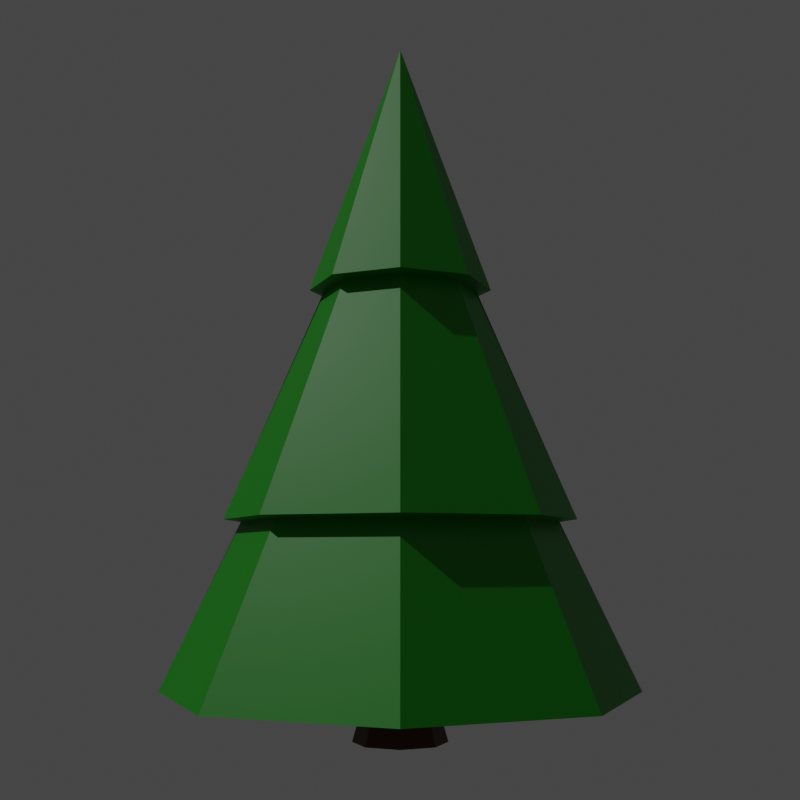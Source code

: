 # Source: Tree.blend  (saved by Blender 2.91.10; exported with 4.5.12 LTS)
import bpy
from mathutils import Matrix  # noqa: F401  (used for matrix-valued properties, if any)

bpy.ops.wm.read_factory_settings(use_empty=True)
scene = bpy.context.scene
scene.name = 'Scene'

# ---- collections
col_collection = bpy.data.collections.new('Collection'); scene.collection.children.link(col_collection)

# ---- materials (node trees are filled in below, after node groups)
mat_tree = bpy.data.materials.new('Tree')
mat_trunk = bpy.data.materials.new('Trunk')

# ---- material node trees
mat_tree.use_nodes = True; mat_tree.node_tree.nodes.clear()
_N = mat_tree.node_tree.nodes; _L = mat_tree.node_tree.links
n0 = _N.new('ShaderNodeBsdfPrincipled'); n0.name = 'Principled BSDF'; n0.location = (10, 300)
n0.distribution = 'GGX'
n0.subsurface_method = 'BURLEY'
n0.inputs[0].default_value = (0.003337, 0.2668, 0.0, 1.0)
n0.inputs[3].default_value = 1.45
n0.inputs[27].default_value = (0.0, 0.0, 0.0, 1.0)
n0.inputs[28].default_value = 1.0
n1 = _N.new('ShaderNodeOutputMaterial'); n1.name = 'Material Output'; n1.location = (300, 300)
_L.new(n0.outputs[0], n1.inputs[0])
n1.is_active_output = True
mat_trunk.use_nodes = True; mat_trunk.node_tree.nodes.clear()
_N = mat_trunk.node_tree.nodes; _L = mat_trunk.node_tree.links
n0 = _N.new('ShaderNodeBsdfPrincipled'); n0.name = 'Principled BSDF'; n0.location = (10, 300)
n0.distribution = 'GGX'
n0.subsurface_method = 'BURLEY'
n0.inputs[0].default_value = (0.09463, 0.01833, 0.003977, 1.0)
n0.inputs[3].default_value = 1.45
n0.inputs[27].default_value = (0.0, 0.0, 0.0, 1.0)
n0.inputs[28].default_value = 1.0
n1 = _N.new('ShaderNodeOutputMaterial'); n1.name = 'Material Output'; n1.location = (300, 300)
_L.new(n0.outputs[0], n1.inputs[0])
n1.is_active_output = True

# ---- world
world_world = bpy.data.worlds.new('World'); scene.world = world_world
world_world.use_nodes = True; world_world.node_tree.nodes.clear()
_N = world_world.node_tree.nodes; _L = world_world.node_tree.links
n0 = _N.new('ShaderNodeOutputWorld'); n0.name = 'World Output'; n0.location = (300, 300)
n1 = _N.new('ShaderNodeBackground'); n1.name = 'Background'; n1.location = (10, 300)
n1.inputs[0].default_value = (0.05088, 0.05088, 0.05088, 1.0)
_L.new(n1.outputs[0], n0.inputs[0])
n0.is_active_output = True
world_world.color = (0.05088, 0.05088, 0.05088)
world_world.use_sun_shadow = False
world_world.sun_shadow_jitter_overblur = 0.0

# ---- cameras
cam_camera = bpy.data.cameras.new('Camera')

# ---- lights
light_sun = bpy.data.lights.new('Sun', 'SUN')
light_sun.transmission_factor = 0.0
light_sun.energy = 1.0
light_sun.shadow_soft_size = 0.125

# ---- meshes
me_cylinder = bpy.data.meshes.new('Cylinder')
me_cylinder.from_pydata([(-0.001358, 0.1407, 0.2), (-0.001358, 0.0, 3.0), (-0.001358, -0.1407, 0.2), (-0.0995, -0.0995, 0.2), (-0.1407, 1.192e-08, 0.2), (-0.0995, 0.0995, 0.2), (-0.001358, 1.0, 0.2), (-0.001358, -1.0, 0.2), (-0.7071, -0.7071, 0.2), (-1.0, 1.192e-08, 0.2), (-0.7071, 0.7071, 0.2), (-0.001358, 0.1979, -1.49e-08), (-0.001358, -0.1979, -1.49e-08), (-0.1399, -0.1399, -1.49e-08), (-0.1979, 1.752e-08, -1.49e-08), (-0.1399, 0.1399, -1.49e-08), (-0.001358, 0.3937, 1.898), (-0.5281, 0.5281, 0.9088), (-0.7469, 8.906e-09, 0.9088), (-0.5281, -0.5281, 0.9088), (-0.001358, -0.7469, 0.9088), (-0.001358, -0.3937, 1.898), (-0.2784, -0.2784, 1.898), (-0.3937, 4.695e-09, 1.898), (-0.2784, 0.2784, 1.898), (-0.001358, 0.7469, 0.9088), (-0.2289, 0.2353, 1.887), (-0.3264, 4.941e-09, 1.887), (-0.2289, -0.2353, 1.887), (0.005008, -0.3327, 1.887), (0.005008, 0.3327, 1.887), (0.002461, -0.6722, 0.897), (-0.4715, -0.4753, 0.897), (-0.6684, 1.052e-08, 0.897), (-0.4715, 0.4753, 0.897), (0.002461, 0.6722, 0.897)], [], [(29, 28, 19, 20), (28, 27, 18, 19), (26, 30, 25, 17), (24, 16, 30, 26), (3, 2, 7, 8), (4, 3, 8, 9), (5, 4, 9, 10), (0, 5, 10, 6), (5, 0, 11, 15), (3, 4, 14, 13), (4, 5, 15, 14), (2, 3, 13, 12), (34, 35, 6, 10), (20, 19, 32, 31), (24, 1, 16), (33, 34, 10, 9), (22, 23, 27, 28), (23, 1, 24), (32, 33, 9, 8), (23, 24, 26, 27), (22, 1, 23), (31, 32, 8, 7), (27, 26, 17, 18), (21, 1, 22), (12, 13, 14, 15, 11), (21, 22, 28, 29), (19, 18, 33, 32), (18, 17, 34, 33), (17, 25, 35, 34)])
me_cylinder.polygons.foreach_set('material_index', [0, 0, 0, 0, 0, 0, 0, 0, 1, 1, 1, 1, 0, 0, 0, 0, 0, 0, 0, 0, 0, 0, 0, 0, 1, 0, 0, 0, 0])
_uv = me_cylinder.uv_layers.new(name='UVMap')
_uv.uv.foreach_set('vector', [0.4247, 0.8012, 0.375, 0.8012, 0.375, 0.6266, 0.4684, 0.6266, 0.2997, 0.8012, 0.25, 0.8012, 0.25, 0.6266, 0.3434, 0.6266, 0.04971, 0.8012, 0.0, 0.8012, 0.0, 0.6266, 0.09336, 0.6266, 0.04921, 0.8031, 0.0, 0.8031, 0.0, 0.8012, 0.04971, 0.8012, 0.7261, 0.2261, 0.75, 0.2162, 0.75, 0.01, 0.5803, 0.08029, 0.7162, 0.25, 0.7261, 0.2261, 0.5803, 0.08029, 0.51, 0.25, 0.7261, 0.2739, 0.7162, 0.25, 0.51, 0.25, 0.5803, 0.4197, 0.75, 0.2838, 0.7261, 0.2739, 0.5803, 0.4197, 0.75, 0.49, 0.7261, 0.2739, 0.75, 0.2838, 0.75, 0.2838, 0.7261, 0.2739, 0.7261, 0.2261, 0.7162, 0.25, 0.7162, 0.25, 0.7261, 0.2261, 0.7162, 0.25, 0.7261, 0.2739, 0.7261, 0.2739, 0.7162, 0.25, 0.75, 0.2162, 0.7261, 0.2261, 0.7261, 0.2261, 0.75, 0.2162, 0.09388, 0.6245, 0.0, 0.6245, 0.0, 0.5, 0.125, 0.5, 0.4684, 0.6266, 0.375, 0.6266, 0.375, 0.6245, 0.4689, 0.6245, 0.04921, 0.8031, 0.0, 1.0, 0.0, 0.8031, 0.2189, 0.6245, 0.125, 0.6245, 0.125, 0.5, 0.25, 0.5, 0.2992, 0.8031, 0.25, 0.8031, 0.25, 0.8012, 0.2997, 0.8012, 0.1742, 0.8031, 0.125, 1.0, 0.125, 0.8031, 0.3439, 0.6245, 0.25, 0.6245, 0.25, 0.5, 0.375, 0.5, 0.1742, 0.8031, 0.125, 0.8031, 0.125, 0.8012, 0.1747, 0.8012, 0.2992, 0.8031, 0.25, 1.0, 0.25, 0.8031, 0.4689, 0.6245, 0.375, 0.6245, 0.375, 0.5, 0.5, 0.5, 0.1747, 0.8012, 0.125, 0.8012, 0.125, 0.6266, 0.2184, 0.6266, 0.4242, 0.8031, 0.375, 1.0, 0.375, 0.8031, 0.75, 0.2162, 0.7261, 0.2261, 0.7162, 0.25, 0.7261, 0.2739, 0.75, 0.2838, 0.4242, 0.8031, 0.375, 0.8031, 0.375, 0.8012, 0.4247, 0.8012, 0.3434, 0.6266, 0.25, 0.6266, 0.25, 0.6245, 0.3439, 0.6245, 0.2184, 0.6266, 0.125, 0.6266, 0.125, 0.6245, 0.2189, 0.6245, 0.09336, 0.6266, 0.0, 0.6266, 0.0, 0.6245, 0.09388, 0.6245])
me_cylinder.materials.append(mat_tree)
me_cylinder.materials.append(mat_trunk)
me_cylinder.use_remesh_fix_poles = True
me_cylinder.use_remesh_preserve_attributes = False
me_cylinder.use_mirror_vertex_groups = False
me_cylinder.update()

# ---- objects
ob_cylinder = bpy.data.objects.new('Cylinder', me_cylinder)
ob_camera = bpy.data.objects.new('Camera', cam_camera)
ob_sun = bpy.data.objects.new('Sun', light_sun)

# ---- transforms, parenting, visibility, modifiers, constraints
ob_cylinder.location = (0.0, 0.0, 0.0)
ob_cylinder.lineart.crease_threshold = 0.0
_m = ob_cylinder.modifiers.new('Mirror', 'MIRROR')
_m.use_clip = True
ob_camera.location = (4.713, 0.0, 0.7565)
ob_camera.rotation_euler = (1.71, 0.0, 1.571)
ob_camera.lineart.crease_threshold = 0.0
ob_sun.location = (0.0, 0.0, 6.542)
ob_sun.rotation_euler = (0.6707, 0.1999, -0.02955)
ob_sun.lineart.crease_threshold = 0.0

# ---- collection membership
col_collection.objects.link(ob_cylinder)
col_collection.objects.link(ob_camera)
col_collection.objects.link(ob_sun)

# ---- scene / render settings (as saved in the file)
scene.camera = ob_camera
scene.frame_start = 1; scene.frame_end = 250; scene.frame_set(1)
scene.render.engine = 'CYCLES'
scene.render.resolution_x = 256
scene.render.resolution_y = 256
scene.render.film_transparent = True
scene.cycles.use_denoising = False
scene.cycles.samples = 128
scene.cycles.sampling_pattern = 'TABULATED_SOBOL'
scene.cycles.use_adaptive_sampling = False
scene.cycles.use_light_tree = False
scene.view_settings.view_transform = 'Filmic'
bpy.context.view_layer.update()
